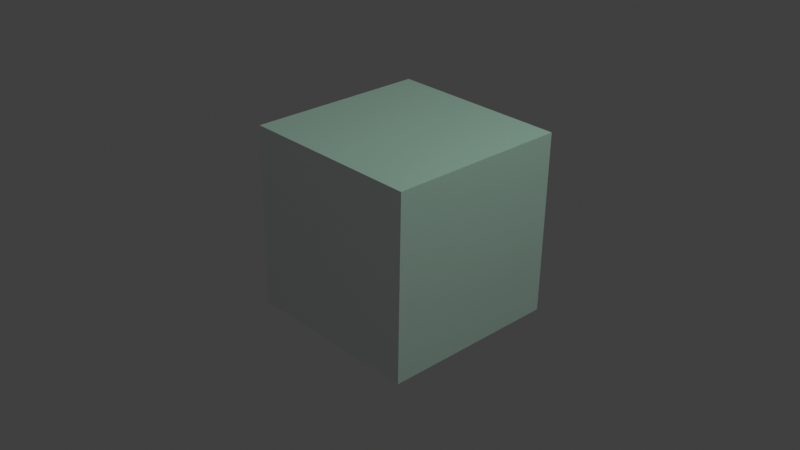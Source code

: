 # Source: external_renderer_test.blend  (saved by Blender 2.90.8; exported with 4.5.12 LTS)
import bpy
from mathutils import Matrix  # noqa: F401  (used for matrix-valued properties, if any)

bpy.ops.wm.read_factory_settings(use_empty=True)
scene = bpy.context.scene
scene.name = 'Scene'

# ---- collections
col_collection = bpy.data.collections.new('Collection'); scene.collection.children.link(col_collection)

# ---- materials (node trees are filled in below, after node groups)
mat_material = bpy.data.materials.new('Material')
mat_material.alpha_threshold = 0.0
mat_material.diffuse_color = (0.001819, 0.2261, 0.8, 1.0)
mat_material.roughness = 0.2239
mat_material.line_color = (0.0, 0.0, 0.0, 1.0)

# ---- material node trees
mat_material.use_nodes = True; mat_material.node_tree.nodes.clear()
_N = mat_material.node_tree.nodes; _L = mat_material.node_tree.links
n0 = _N.new('ShaderNodeOutputMaterial'); n0.name = 'Material Output'; n0.location = (300, 300)
n1 = _N.new('ShaderNodeBsdfPrincipled'); n1.name = 'Principled BSDF'; n1.location = (10, 300)
n1.distribution = 'GGX'
n1.subsurface_method = 'BURLEY'
n1.inputs[2].default_value = 0.4
n1.inputs[3].default_value = 1.45
n1.inputs[27].default_value = (0.0, 0.0, 0.0, 1.0)
n1.inputs[28].default_value = 1.0
_L.new(n1.outputs[0], n0.inputs[0])
n0.is_active_output = True

# ---- world
world_world = bpy.data.worlds.new('World'); scene.world = world_world
world_world.use_nodes = True; world_world.node_tree.nodes.clear()
_N = world_world.node_tree.nodes; _L = world_world.node_tree.links
n0 = _N.new('ShaderNodeOutputWorld'); n0.name = 'World Output'; n0.location = (300, 300)
n1 = _N.new('ShaderNodeBackground'); n1.name = 'Background'; n1.location = (10, 300)
n1.inputs[0].default_value = (0.05088, 0.05088, 0.05088, 1.0)
_L.new(n1.outputs[0], n0.inputs[0])
n0.is_active_output = True
world_world.color = (0.05088, 0.05088, 0.05088)
world_world.use_sun_shadow = False
world_world.sun_shadow_jitter_overblur = 0.0

# ---- cameras
cam_camera = bpy.data.cameras.new('Camera')
cam_camera.clip_end = 100.0
cam_camera.ortho_scale = 7.314

# ---- lights
light_light = bpy.data.lights.new('Light', 'POINT')
light_light.color = (0.5788, 1.0, 0.7681)
light_light.transmission_factor = 0.0
light_light.energy = 1000.0
light_light.shadow_soft_size = 5.88
light_light.shadow_maximum_resolution = 0.006
light_light.use_absolute_resolution = True

# ---- meshes
me_cube = bpy.data.meshes.new('Cube')
me_cube.from_pydata([(1.0, 1.0, 1.0), (1.0, 1.0, -1.0), (1.0, -1.0, 1.0), (1.0, -1.0, -1.0), (-1.0, 1.0, 1.0), (-1.0, 1.0, -1.0), (-1.0, -1.0, 1.0), (-1.0, -1.0, -1.0)], [], [(0, 4, 6, 2), (3, 2, 6, 7), (7, 6, 4, 5), (5, 1, 3, 7), (1, 0, 2, 3), (5, 4, 0, 1)])
_uv = me_cube.uv_layers.new(name='UVMap')
_uv.uv.foreach_set('vector', [0.625, 0.5, 0.875, 0.5, 0.875, 0.75, 0.625, 0.75, 0.375, 0.75, 0.625, 0.75, 0.625, 1.0, 0.375, 1.0, 0.375, 0.0, 0.625, 0.0, 0.625, 0.25, 0.375, 0.25, 0.125, 0.5, 0.375, 0.5, 0.375, 0.75, 0.125, 0.75, 0.375, 0.5, 0.625, 0.5, 0.625, 0.75, 0.375, 0.75, 0.375, 0.25, 0.625, 0.25, 0.625, 0.5, 0.375, 0.5])
me_cube.materials.append(mat_material)
me_cube.use_remesh_preserve_volume = False
me_cube.use_remesh_preserve_attributes = False
me_cube.use_mirror_vertex_groups = False
me_cube.update()

# ---- objects
ob_cube = bpy.data.objects.new('Cube', me_cube)
ob_light = bpy.data.objects.new('Light', light_light)
ob_camera = bpy.data.objects.new('Camera', cam_camera)

# ---- transforms, parenting, visibility, modifiers, constraints
ob_cube.location = (0.06575, 0.0, 0.0)
ob_cube.rotation_mode = 'QUATERNION'
ob_cube.rotation_quaternion = (0.9986, 0.0, 0.01049, 0.0)
ob_cube.lock_rotations_4d = False
ob_cube.empty_display_type = 'ARROWS'
ob_cube.lineart.crease_threshold = 0.0
_m = ob_cube.modifiers.new('Boolean', 'BOOLEAN')
_m.solver = 'FAST'
ob_light.location = (4.076, 1.005, 5.904)
ob_light.rotation_euler = (0.6503, 0.05522, 1.866)
ob_light.lock_rotations_4d = False
ob_light.empty_display_type = 'ARROWS'
ob_light.color = (0.0, 0.0, 0.0, 0.0)
ob_light.lineart.crease_threshold = 0.0
ob_camera.location = (7.359, -6.926, 4.958)
ob_camera.rotation_euler = (1.109, -0.0, 0.8149)
ob_camera.lock_rotations_4d = False
ob_camera.empty_display_type = 'ARROWS'
ob_camera.color = (0.0, 0.0, 0.0, 0.0)
ob_camera.display_type = 'WIRE'
ob_camera.lineart.crease_threshold = 0.0

# ---- collection membership
col_collection.objects.link(ob_cube)
col_collection.objects.link(ob_light)
col_collection.objects.link(ob_camera)

# ---- scene / render settings (as saved in the file)
scene.camera = ob_camera
scene.frame_start = 1; scene.frame_end = 250; scene.frame_set(1)
scene.render.engine = 'BLENDER_EEVEE_NEXT'
scene.cycles.use_denoising = False
scene.cycles.samples = 128
scene.cycles.sampling_pattern = 'TABULATED_SOBOL'
scene.cycles.use_adaptive_sampling = False
scene.cycles.use_light_tree = False
scene.view_settings.view_transform = 'Standard'
bpy.context.view_layer.update()
